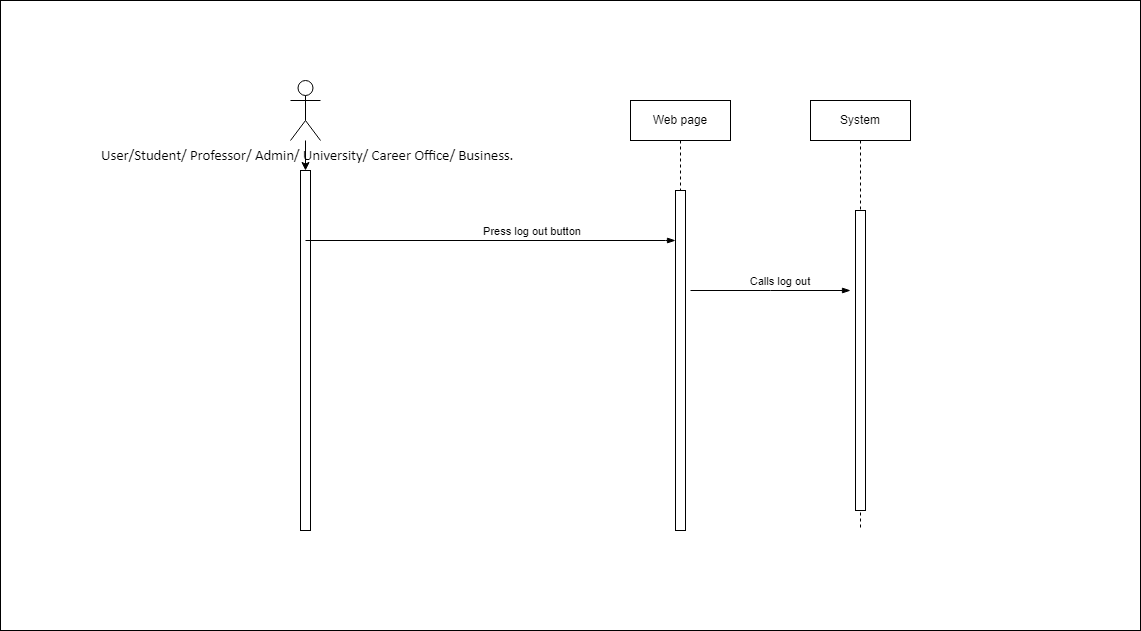

The diagram above was exported from draw.io. Its source (the exported page's mxGraphModel, read from the mxfile embedded in the PNG):
<mxGraphModel dx="1102" dy="582" grid="1" gridSize="10" guides="1" tooltips="1" connect="1" arrows="1" fold="1" page="1" pageScale="1" pageWidth="850" pageHeight="1100" math="0" shadow="0">
  <root>
    <mxCell id="0" />
    <mxCell id="1" parent="0" />
    <mxCell id="MPheV1yuJwu4DVZD3LTV-246" value="" style="endArrow=none;dashed=1;html=1;dashPattern=1 3;strokeWidth=2;rounded=0;" edge="1" parent="1">
      <mxGeometry width="50" height="50" relative="1" as="geometry">
        <mxPoint x="620" y="380" as="sourcePoint" />
        <mxPoint x="620" y="380" as="targetPoint" />
        <Array as="points">
          <mxPoint x="620" y="380" />
        </Array>
      </mxGeometry>
    </mxCell>
    <mxCell id="MPheV1yuJwu4DVZD3LTV-247" value="" style="endArrow=none;dashed=1;html=1;dashPattern=1 3;strokeWidth=2;rounded=0;" edge="1" parent="1">
      <mxGeometry width="50" height="50" relative="1" as="geometry">
        <mxPoint x="630" y="390" as="sourcePoint" />
        <mxPoint x="630" y="390" as="targetPoint" />
        <Array as="points">
          <mxPoint x="630" y="390" />
        </Array>
      </mxGeometry>
    </mxCell>
    <mxCell id="MPheV1yuJwu4DVZD3LTV-248" value="" style="rounded=0;whiteSpace=wrap;html=1;" vertex="1" parent="1">
      <mxGeometry x="440" y="190" width="1140" height="630" as="geometry" />
    </mxCell>
    <mxCell id="MPheV1yuJwu4DVZD3LTV-285" value="" style="edgeStyle=orthogonalEdgeStyle;rounded=0;orthogonalLoop=1;jettySize=auto;html=1;" edge="1" parent="1" source="MPheV1yuJwu4DVZD3LTV-249" target="MPheV1yuJwu4DVZD3LTV-250">
      <mxGeometry relative="1" as="geometry" />
    </mxCell>
    <mxCell id="MPheV1yuJwu4DVZD3LTV-249" value="&lt;span id=&quot;docs-internal-guid-fed824b4-7fff-b3c0-d6c1-e1285c45e2ad&quot;&gt;&lt;span style=&quot;font-size: 11pt; font-family: Calibri, sans-serif; background-color: transparent; font-variant-numeric: normal; font-variant-east-asian: normal; vertical-align: baseline;&quot;&gt;&amp;nbsp;User/Student/ Professor/ Admin/ University/ Career Office/ Business.&lt;/span&gt;&lt;/span&gt;" style="shape=umlActor;verticalLabelPosition=bottom;verticalAlign=top;html=1;outlineConnect=0;" vertex="1" parent="1">
      <mxGeometry x="730" y="270" width="30" height="60" as="geometry" />
    </mxCell>
    <mxCell id="MPheV1yuJwu4DVZD3LTV-250" value="" style="html=1;points=[];perimeter=orthogonalPerimeter;" vertex="1" parent="1">
      <mxGeometry x="740" y="360" width="10" height="360" as="geometry" />
    </mxCell>
    <mxCell id="MPheV1yuJwu4DVZD3LTV-251" value="Web page" style="shape=umlLifeline;perimeter=lifelinePerimeter;whiteSpace=wrap;html=1;container=1;collapsible=0;recursiveResize=0;outlineConnect=0;" vertex="1" parent="1">
      <mxGeometry x="1070" y="290" width="100" height="90" as="geometry" />
    </mxCell>
    <mxCell id="MPheV1yuJwu4DVZD3LTV-254" value="" style="html=1;points=[];perimeter=orthogonalPerimeter;" vertex="1" parent="1">
      <mxGeometry x="1115" y="380" width="10" height="340" as="geometry" />
    </mxCell>
    <mxCell id="MPheV1yuJwu4DVZD3LTV-255" value="" style="endArrow=none;dashed=1;html=1;dashPattern=1 3;strokeWidth=2;rounded=0;" edge="1" parent="1">
      <mxGeometry width="50" height="50" relative="1" as="geometry">
        <mxPoint x="1480" y="540" as="sourcePoint" />
        <mxPoint x="1480" y="540" as="targetPoint" />
        <Array as="points">
          <mxPoint x="1480" y="540" />
        </Array>
      </mxGeometry>
    </mxCell>
    <mxCell id="MPheV1yuJwu4DVZD3LTV-256" value="" style="edgeStyle=elbowEdgeStyle;fontSize=12;html=1;endArrow=blockThin;endFill=1;rounded=0;" edge="1" parent="1">
      <mxGeometry width="160" relative="1" as="geometry">
        <mxPoint x="745" y="430" as="sourcePoint" />
        <mxPoint x="1115" y="430" as="targetPoint" />
        <Array as="points">
          <mxPoint x="1105" y="430" />
        </Array>
      </mxGeometry>
    </mxCell>
    <mxCell id="MPheV1yuJwu4DVZD3LTV-257" value="Press log out button&amp;nbsp;" style="edgeLabel;html=1;align=center;verticalAlign=middle;resizable=0;points=[];" vertex="1" connectable="0" parent="MPheV1yuJwu4DVZD3LTV-256">
      <mxGeometry x="0.227" y="-2" relative="1" as="geometry">
        <mxPoint y="-12" as="offset" />
      </mxGeometry>
    </mxCell>
    <mxCell id="MPheV1yuJwu4DVZD3LTV-260" value="System" style="shape=umlLifeline;perimeter=lifelinePerimeter;whiteSpace=wrap;html=1;container=1;collapsible=0;recursiveResize=0;outlineConnect=0;" vertex="1" parent="1">
      <mxGeometry x="1250" y="290" width="100" height="430" as="geometry" />
    </mxCell>
    <mxCell id="MPheV1yuJwu4DVZD3LTV-262" value="" style="html=1;points=[];perimeter=orthogonalPerimeter;" vertex="1" parent="MPheV1yuJwu4DVZD3LTV-260">
      <mxGeometry x="45" y="110" width="10" height="300" as="geometry" />
    </mxCell>
    <mxCell id="MPheV1yuJwu4DVZD3LTV-275" value="" style="edgeStyle=elbowEdgeStyle;fontSize=12;html=1;endArrow=blockThin;endFill=1;rounded=0;" edge="1" parent="1">
      <mxGeometry width="160" relative="1" as="geometry">
        <mxPoint x="1130" y="480" as="sourcePoint" />
        <mxPoint x="1290" y="480" as="targetPoint" />
      </mxGeometry>
    </mxCell>
    <mxCell id="MPheV1yuJwu4DVZD3LTV-276" value="Calls log out&amp;nbsp;" style="edgeLabel;html=1;align=center;verticalAlign=middle;resizable=0;points=[];" vertex="1" connectable="0" parent="MPheV1yuJwu4DVZD3LTV-275">
      <mxGeometry x="0.25" y="1" relative="1" as="geometry">
        <mxPoint x="-10" y="-9" as="offset" />
      </mxGeometry>
    </mxCell>
  </root>
</mxGraphModel>